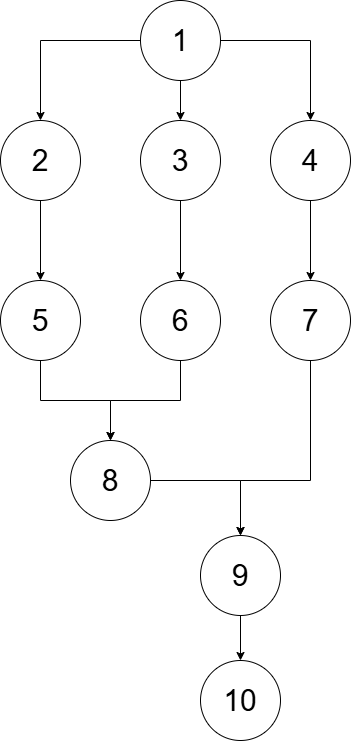

The diagram above was exported from draw.io. Its source (the exported page's mxGraphModel, read from the mxfile embedded in the PNG):
<mxGraphModel dx="1042" dy="527" grid="1" gridSize="10" guides="1" tooltips="1" connect="1" arrows="1" fold="1" page="1" pageScale="1" pageWidth="827" pageHeight="1169" math="0" shadow="0">
  <root>
    <mxCell id="0" />
    <mxCell id="1" parent="0" />
    <mxCell id="Y9SOAefRvBZvM5BMTGf4-5" style="edgeStyle=orthogonalEdgeStyle;rounded=0;orthogonalLoop=1;jettySize=auto;html=1;entryX=0.5;entryY=0;entryDx=0;entryDy=0;" edge="1" parent="1" source="CebzjCIR6dh7OlRaKTKS-1" target="Y9SOAefRvBZvM5BMTGf4-2">
      <mxGeometry relative="1" as="geometry" />
    </mxCell>
    <mxCell id="Y9SOAefRvBZvM5BMTGf4-6" style="edgeStyle=orthogonalEdgeStyle;rounded=0;orthogonalLoop=1;jettySize=auto;html=1;entryX=0.5;entryY=0;entryDx=0;entryDy=0;" edge="1" parent="1" source="CebzjCIR6dh7OlRaKTKS-1" target="Y9SOAefRvBZvM5BMTGf4-3">
      <mxGeometry relative="1" as="geometry" />
    </mxCell>
    <mxCell id="Y9SOAefRvBZvM5BMTGf4-7" style="edgeStyle=orthogonalEdgeStyle;rounded=0;orthogonalLoop=1;jettySize=auto;html=1;entryX=0.5;entryY=0;entryDx=0;entryDy=0;" edge="1" parent="1" source="CebzjCIR6dh7OlRaKTKS-1" target="Y9SOAefRvBZvM5BMTGf4-1">
      <mxGeometry relative="1" as="geometry" />
    </mxCell>
    <mxCell id="CebzjCIR6dh7OlRaKTKS-1" value="&lt;font style=&quot;font-size: 30px;&quot;&gt;1&lt;/font&gt;" style="ellipse;whiteSpace=wrap;html=1;aspect=fixed;" parent="1" vertex="1">
      <mxGeometry x="320" y="50" width="80" height="80" as="geometry" />
    </mxCell>
    <mxCell id="Y9SOAefRvBZvM5BMTGf4-9" value="" style="edgeStyle=orthogonalEdgeStyle;rounded=0;orthogonalLoop=1;jettySize=auto;html=1;" edge="1" parent="1" source="Y9SOAefRvBZvM5BMTGf4-1" target="Y9SOAefRvBZvM5BMTGf4-8">
      <mxGeometry relative="1" as="geometry" />
    </mxCell>
    <mxCell id="Y9SOAefRvBZvM5BMTGf4-1" value="&lt;font style=&quot;font-size: 30px;&quot;&gt;2&lt;/font&gt;" style="ellipse;whiteSpace=wrap;html=1;aspect=fixed;" vertex="1" parent="1">
      <mxGeometry x="180" y="170" width="80" height="80" as="geometry" />
    </mxCell>
    <mxCell id="Y9SOAefRvBZvM5BMTGf4-11" value="" style="edgeStyle=orthogonalEdgeStyle;rounded=0;orthogonalLoop=1;jettySize=auto;html=1;" edge="1" parent="1" source="Y9SOAefRvBZvM5BMTGf4-2" target="Y9SOAefRvBZvM5BMTGf4-10">
      <mxGeometry relative="1" as="geometry" />
    </mxCell>
    <mxCell id="Y9SOAefRvBZvM5BMTGf4-2" value="&lt;font style=&quot;font-size: 30px;&quot;&gt;3&lt;/font&gt;" style="ellipse;whiteSpace=wrap;html=1;aspect=fixed;" vertex="1" parent="1">
      <mxGeometry x="320" y="170" width="80" height="80" as="geometry" />
    </mxCell>
    <mxCell id="Y9SOAefRvBZvM5BMTGf4-13" value="" style="edgeStyle=orthogonalEdgeStyle;rounded=0;orthogonalLoop=1;jettySize=auto;html=1;" edge="1" parent="1" source="Y9SOAefRvBZvM5BMTGf4-3" target="Y9SOAefRvBZvM5BMTGf4-12">
      <mxGeometry relative="1" as="geometry" />
    </mxCell>
    <mxCell id="Y9SOAefRvBZvM5BMTGf4-3" value="&lt;font style=&quot;font-size: 30px;&quot;&gt;4&lt;/font&gt;" style="ellipse;whiteSpace=wrap;html=1;aspect=fixed;" vertex="1" parent="1">
      <mxGeometry x="450" y="170" width="80" height="80" as="geometry" />
    </mxCell>
    <mxCell id="Y9SOAefRvBZvM5BMTGf4-15" value="" style="edgeStyle=orthogonalEdgeStyle;rounded=0;orthogonalLoop=1;jettySize=auto;html=1;" edge="1" parent="1" source="Y9SOAefRvBZvM5BMTGf4-8" target="Y9SOAefRvBZvM5BMTGf4-14">
      <mxGeometry relative="1" as="geometry" />
    </mxCell>
    <mxCell id="Y9SOAefRvBZvM5BMTGf4-8" value="&lt;font style=&quot;font-size: 30px;&quot;&gt;5&lt;/font&gt;" style="ellipse;whiteSpace=wrap;html=1;aspect=fixed;" vertex="1" parent="1">
      <mxGeometry x="180" y="330" width="80" height="80" as="geometry" />
    </mxCell>
    <mxCell id="Y9SOAefRvBZvM5BMTGf4-16" style="edgeStyle=orthogonalEdgeStyle;rounded=0;orthogonalLoop=1;jettySize=auto;html=1;entryX=0.5;entryY=0;entryDx=0;entryDy=0;" edge="1" parent="1" source="Y9SOAefRvBZvM5BMTGf4-10" target="Y9SOAefRvBZvM5BMTGf4-14">
      <mxGeometry relative="1" as="geometry" />
    </mxCell>
    <mxCell id="Y9SOAefRvBZvM5BMTGf4-10" value="&lt;font style=&quot;font-size: 30px;&quot;&gt;6&lt;/font&gt;" style="ellipse;whiteSpace=wrap;html=1;aspect=fixed;" vertex="1" parent="1">
      <mxGeometry x="320" y="330" width="80" height="80" as="geometry" />
    </mxCell>
    <mxCell id="Y9SOAefRvBZvM5BMTGf4-18" value="" style="edgeStyle=orthogonalEdgeStyle;rounded=0;orthogonalLoop=1;jettySize=auto;html=1;" edge="1" parent="1" source="Y9SOAefRvBZvM5BMTGf4-12" target="Y9SOAefRvBZvM5BMTGf4-17">
      <mxGeometry relative="1" as="geometry">
        <Array as="points">
          <mxPoint x="490" y="530" />
          <mxPoint x="420" y="530" />
        </Array>
      </mxGeometry>
    </mxCell>
    <mxCell id="Y9SOAefRvBZvM5BMTGf4-12" value="&lt;font style=&quot;font-size: 30px;&quot;&gt;7&lt;/font&gt;" style="ellipse;whiteSpace=wrap;html=1;aspect=fixed;" vertex="1" parent="1">
      <mxGeometry x="450" y="330" width="80" height="80" as="geometry" />
    </mxCell>
    <mxCell id="Y9SOAefRvBZvM5BMTGf4-19" style="edgeStyle=orthogonalEdgeStyle;rounded=0;orthogonalLoop=1;jettySize=auto;html=1;" edge="1" parent="1" source="Y9SOAefRvBZvM5BMTGf4-14" target="Y9SOAefRvBZvM5BMTGf4-17">
      <mxGeometry relative="1" as="geometry" />
    </mxCell>
    <mxCell id="Y9SOAefRvBZvM5BMTGf4-14" value="&lt;font style=&quot;font-size: 30px;&quot;&gt;8&lt;/font&gt;" style="ellipse;whiteSpace=wrap;html=1;aspect=fixed;" vertex="1" parent="1">
      <mxGeometry x="250" y="490" width="80" height="80" as="geometry" />
    </mxCell>
    <mxCell id="Y9SOAefRvBZvM5BMTGf4-21" value="" style="edgeStyle=orthogonalEdgeStyle;rounded=0;orthogonalLoop=1;jettySize=auto;html=1;" edge="1" parent="1" source="Y9SOAefRvBZvM5BMTGf4-17" target="Y9SOAefRvBZvM5BMTGf4-20">
      <mxGeometry relative="1" as="geometry" />
    </mxCell>
    <mxCell id="Y9SOAefRvBZvM5BMTGf4-17" value="&lt;font style=&quot;font-size: 30px;&quot;&gt;9&lt;/font&gt;" style="ellipse;whiteSpace=wrap;html=1;aspect=fixed;" vertex="1" parent="1">
      <mxGeometry x="380" y="585" width="80" height="80" as="geometry" />
    </mxCell>
    <mxCell id="Y9SOAefRvBZvM5BMTGf4-20" value="&lt;font style=&quot;font-size: 30px;&quot;&gt;10&lt;/font&gt;" style="ellipse;whiteSpace=wrap;html=1;aspect=fixed;" vertex="1" parent="1">
      <mxGeometry x="380" y="710" width="80" height="80" as="geometry" />
    </mxCell>
  </root>
</mxGraphModel>